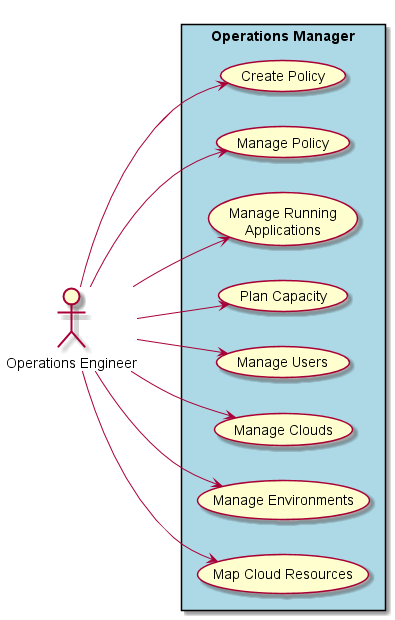

The diagram above was rendered by PlantUML. Its source (embedded in the PNG):
@startuml
left to right direction

:Operations Engineer: as Ops

rectangle "Operations Manager" #lightblue {
Ops --> (Create Policy)
Ops --> (Manage Policy)
Ops --> (Manage Running\nApplications)
Ops --> (Plan Capacity)
Ops --> (Manage Users)
Ops --> (Manage Clouds)
Ops --> (Manage Environments)
Ops --> (Map Cloud Resources)
}
@enduml